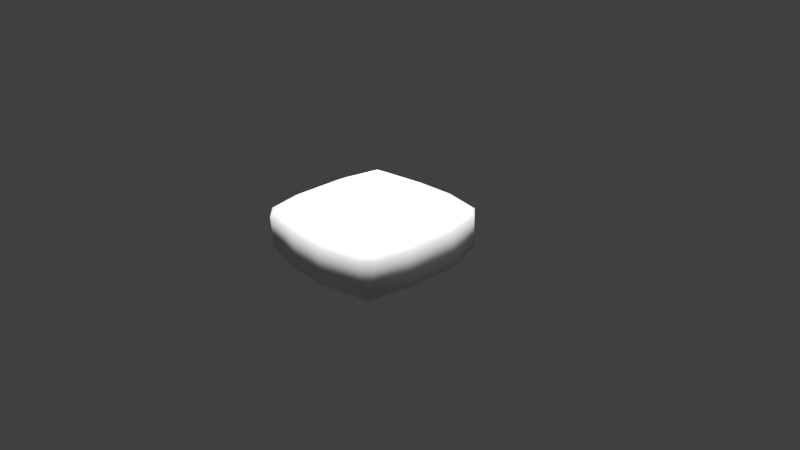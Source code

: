 # Source: LavaGroundsRock_1.blend  (saved by Blender 2.77.0; exported with 4.5.12 LTS)
import bpy
from mathutils import Matrix  # noqa: F401  (used for matrix-valued properties, if any)

bpy.ops.wm.read_factory_settings(use_empty=True)
scene = bpy.context.scene
scene.name = 'Scene'

# ---- collections
col_collection_1 = bpy.data.collections.new('Collection 1'); scene.collection.children.link(col_collection_1)

# ---- world
world_world = bpy.data.worlds.new('World'); scene.world = world_world
world_world.color = (0.05088, 0.05088, 0.05088)
world_world.use_sun_shadow = False
world_world.sun_shadow_jitter_overblur = 0.0
world_world.cycles.sampling_method = 'MANUAL'

# ---- cameras
cam_camera = bpy.data.cameras.new('Camera')
cam_camera.clip_end = 100.0
cam_camera.lens = 35.0
cam_camera.sensor_width = 32.0
cam_camera.sensor_height = 18.0
cam_camera.ortho_scale = 7.314
cam_camera.dof.focus_distance = 0.0
cam_camera.dof.aperture_fstop = 128.0

# ---- lights
light_hemi_005 = bpy.data.lights.new('Hemi.005', 'SUN')
light_hemi_005.transmission_factor = 0.0
light_hemi_005.angle = 0.1993
light_hemi_005.energy = 1.0
light_hemi_005.shadow_buffer_clip_start = 0.5
light_hemi_005.shadow_soft_size = 0.1
light_hemi_005.shadow_cascade_max_distance = 1000.0
light_hemi_004 = bpy.data.lights.new('Hemi.004', 'SUN')
light_hemi_004.transmission_factor = 0.0
light_hemi_004.angle = 0.1993
light_hemi_004.energy = 1.0
light_hemi_004.shadow_buffer_clip_start = 0.5
light_hemi_004.shadow_soft_size = 0.1
light_hemi_004.shadow_cascade_max_distance = 1000.0
light_hemi_003 = bpy.data.lights.new('Hemi.003', 'SUN')
light_hemi_003.transmission_factor = 0.0
light_hemi_003.angle = 0.1993
light_hemi_003.energy = 1.0
light_hemi_003.shadow_buffer_clip_start = 0.5
light_hemi_003.shadow_soft_size = 0.1
light_hemi_003.shadow_cascade_max_distance = 1000.0
light_hemi_002 = bpy.data.lights.new('Hemi.002', 'SUN')
light_hemi_002.transmission_factor = 0.0
light_hemi_002.angle = 0.1993
light_hemi_002.energy = 1.0
light_hemi_002.shadow_buffer_clip_start = 0.5
light_hemi_002.shadow_soft_size = 0.1
light_hemi_002.shadow_cascade_max_distance = 1000.0
light_hemi_001 = bpy.data.lights.new('Hemi.001', 'SUN')
light_hemi_001.transmission_factor = 0.0
light_hemi_001.angle = 0.1993
light_hemi_001.energy = 1.0
light_hemi_001.shadow_buffer_clip_start = 0.5
light_hemi_001.shadow_soft_size = 0.1
light_hemi_001.shadow_cascade_max_distance = 1000.0
light_hemi = bpy.data.lights.new('Hemi', 'SUN')
light_hemi.transmission_factor = 0.0
light_hemi.angle = 0.1993
light_hemi.energy = 1.0
light_hemi.shadow_buffer_clip_start = 0.5
light_hemi.shadow_soft_size = 0.1
light_hemi.shadow_cascade_max_distance = 1000.0
light_lamp = bpy.data.lights.new('Lamp', 'POINT')
light_lamp.transmission_factor = 0.0
light_lamp.cutoff_distance = 30.0
light_lamp.energy = 100.0
light_lamp.shadow_buffer_clip_start = 1.001
light_lamp.shadow_soft_size = 0.1
light_lamp.shadow_maximum_resolution = 0.006
light_lamp.use_absolute_resolution = True

# ---- meshes
me_cube_001 = bpy.data.meshes.new('Cube.001')
me_cube_001.from_pydata([(-0.233, 0.88, -0.3), (-0.233, 0.314, -1.0), (-0.233, -0.9, -1.0), (0.2935, 0.314, -1.0), (-0.233, -1.08, -0.405), (0.2935, 0.314, -0.3), (0.2935, -1.1, -0.405), (0.2935, 1.1, -0.405), (0.2935, -0.92, -0.3), (0.2935, -0.92, -1.0), (0.2935, 0.9, -1.0), (-0.8, 0.8, -0.3), (-0.8, 0.8, -1.0), (0.82, 0.8, -0.3), (0.82, 0.8, -1.0), (-0.8, -0.82, -0.3), (-0.8, -0.82, -1.0), (0.82, -0.82, -0.3), (0.82, -0.82, -1.0), (0.2935, 0.9, -0.3), (-0.233, 0.88, -1.0), (-0.233, -0.9, -0.3), (-0.233, 1.08, -0.405), (-0.8, -1.0, -0.405), (-0.8, 1.0, -0.405), (0.82, -1.0, -0.405), (0.82, 1.0, -0.405), (1.0, 0.8, -0.405), (-1.0, 0.8, -0.405), (-1.0, -0.82, -0.405), (1.0, -0.82, -0.405), (-0.9, 0.314, -0.3), (-0.9, 0.314, -1.0), (0.92, 0.314, -0.3), (0.92, 0.314, -1.0), (-0.233, 0.314, -0.3), (1.1, 0.314, -0.405), (-1.1, 0.314, -0.405), (0.2935, -0.3664, -0.3), (0.2935, -0.3664, -1.0), (-0.233, -0.3664, -1.0), (-0.9, -0.3664, -0.3), (-0.9, -0.3664, -1.0), (0.9, -0.3664, -0.3), (0.9, -0.3664, -1.0), (-0.233, -0.3664, -0.3), (-1.1, -0.3664, -0.405), (1.08, -0.3664, -0.405), (0.2935, 1.1, -0.881), (-0.9, -0.91, -0.881), (-0.9, 0.9, -0.881), (0.91, -0.91, -0.881), (-0.233, -1.08, -0.881), (0.91, 0.9, -0.881), (-0.233, 1.08, -0.881), (0.2935, -1.1, -0.881), (1.1, 0.314, -0.881), (-1.1, 0.314, -0.881), (-1.1, -0.3664, -0.881), (1.08, -0.3664, -0.881)], [], [(28, 11, 24), (13, 27, 26), (30, 17, 25), (58, 57, 32, 42), (5, 19, 0, 35), (50, 28, 24), (51, 30, 25), (50, 12, 32, 57), (3, 10, 14, 34), (31, 11, 28, 37), (12, 50, 54, 20), (35, 0, 11, 31), (43, 17, 30, 47), (53, 26, 27), (49, 23, 29), (14, 53, 56, 34), (24, 11, 0, 22), (23, 15, 29), (9, 55, 52, 2), (56, 59, 44, 34), (7, 19, 13, 26), (33, 13, 19, 5), (21, 15, 23, 4), (32, 12, 20, 1), (22, 0, 19, 7), (8, 21, 4, 6), (17, 8, 6, 25), (1, 20, 10, 3), (40, 1, 3, 39), (42, 32, 1, 40), (43, 33, 5, 38), (18, 51, 55, 9), (13, 33, 36, 27), (45, 35, 31, 41), (41, 31, 37, 46), (39, 3, 34, 44), (38, 5, 35, 45), (8, 38, 45, 21), (9, 39, 44, 18), (15, 41, 46, 29), (20, 54, 48, 10), (21, 45, 41, 15), (44, 59, 51, 18), (48, 53, 14, 10), (17, 43, 38, 8), (16, 42, 40, 2), (2, 40, 39, 9), (33, 43, 47, 36), (36, 47, 59, 56), (29, 46, 58, 49), (46, 37, 57, 58), (27, 36, 56, 53), (24, 22, 54, 50), (6, 4, 52, 55), (47, 30, 51, 59), (25, 6, 55, 51), (22, 7, 48, 54), (37, 28, 50, 57), (58, 42, 16, 49), (7, 26, 53, 48), (52, 49, 16, 2), (4, 23, 49, 52)])
me_cube_001.polygons.foreach_set('use_smooth', [True] * 62)
_uv = me_cube_001.uv_layers.new(name='UVMap')
_uv.uv.foreach_set('vector', [0.452, 0.889, 0.4513, 0.889, 0.4513, 0.8882, 0.452, 0.889, 0.4513, 0.889, 0.4513, 0.8882, 0.452, 0.889, 0.4513, 0.889, 0.4513, 0.8882, 0.452, 0.889, 0.4513, 0.889, 0.4513, 0.8882, 0.452, 0.8882, 0.8857, 0.9927, 0.885, 0.9927, 0.885, 0.992, 0.8857, 0.992, 0.4513, 0.889, 0.4513, 0.8882, 0.452, 0.8882, 0.4513, 0.889, 0.4513, 0.8882, 0.452, 0.8882, 0.452, 0.889, 0.4513, 0.889, 0.4513, 0.8882, 0.452, 0.8882, 0.8857, 0.9927, 0.885, 0.9927, 0.885, 0.992, 0.8857, 0.992, 0.452, 0.889, 0.4513, 0.889, 0.4513, 0.8882, 0.452, 0.8882, 0.452, 0.889, 0.4513, 0.889, 0.4513, 0.8882, 0.452, 0.8882, 0.8857, 0.9927, 0.885, 0.9927, 0.885, 0.992, 0.8857, 0.992, 0.452, 0.889, 0.4513, 0.889, 0.4513, 0.8882, 0.452, 0.8882, 0.452, 0.889, 0.4513, 0.889, 0.4513, 0.8882, 0.452, 0.889, 0.4513, 0.889, 0.4513, 0.8882, 0.452, 0.889, 0.4513, 0.889, 0.4513, 0.8882, 0.452, 0.8882, 0.452, 0.889, 0.4513, 0.889, 0.4513, 0.8882, 0.452, 0.8882, 0.452, 0.889, 0.4513, 0.889, 0.4513, 0.8882, 0.452, 0.889, 0.4513, 0.889, 0.4513, 0.8882, 0.452, 0.8882, 0.452, 0.889, 0.4513, 0.889, 0.4513, 0.8882, 0.452, 0.8882, 0.452, 0.889, 0.4513, 0.889, 0.4513, 0.8882, 0.452, 0.8882, 0.8857, 0.9927, 0.885, 0.9927, 0.885, 0.992, 0.8857, 0.992, 0.452, 0.889, 0.4513, 0.889, 0.4513, 0.8882, 0.452, 0.8882, 0.8857, 0.9927, 0.885, 0.9927, 0.885, 0.992, 0.8857, 0.992, 0.452, 0.889, 0.4513, 0.889, 0.4513, 0.8882, 0.452, 0.8882, 0.452, 0.889, 0.4513, 0.889, 0.4513, 0.8882, 0.452, 0.8882, 0.452, 0.889, 0.4513, 0.889, 0.4513, 0.8882, 0.452, 0.8882, 0.8857, 0.9927, 0.885, 0.9927, 0.885, 0.992, 0.8857, 0.992, 0.8857, 0.9927, 0.885, 0.9927, 0.885, 0.992, 0.8857, 0.992, 0.8857, 0.9927, 0.885, 0.9927, 0.885, 0.992, 0.8857, 0.992, 0.8857, 0.9927, 0.885, 0.9927, 0.885, 0.992, 0.8857, 0.992, 0.452, 0.889, 0.4513, 0.889, 0.4513, 0.8882, 0.452, 0.8882, 0.452, 0.889, 0.4513, 0.889, 0.4513, 0.8882, 0.452, 0.8882, 0.8857, 0.9927, 0.885, 0.9927, 0.885, 0.992, 0.8857, 0.992, 0.452, 0.889, 0.4513, 0.889, 0.4513, 0.8882, 0.452, 0.8882, 0.8857, 0.9927, 0.885, 0.9927, 0.885, 0.992, 0.8857, 0.992, 0.8857, 0.9927, 0.885, 0.9927, 0.885, 0.992, 0.8857, 0.992, 0.8857, 0.9927, 0.885, 0.9927, 0.885, 0.992, 0.8857, 0.992, 0.8857, 0.9927, 0.885, 0.9927, 0.885, 0.992, 0.8857, 0.992, 0.452, 0.889, 0.4513, 0.889, 0.4513, 0.8882, 0.452, 0.8882, 0.452, 0.889, 0.4513, 0.889, 0.4513, 0.8882, 0.452, 0.8882, 0.8857, 0.9927, 0.885, 0.9927, 0.885, 0.992, 0.8857, 0.992, 0.452, 0.889, 0.4513, 0.889, 0.4513, 0.8882, 0.452, 0.8882, 0.452, 0.889, 0.4513, 0.889, 0.4513, 0.8882, 0.452, 0.8882, 0.8857, 0.9927, 0.885, 0.9927, 0.885, 0.992, 0.8857, 0.992, 0.8857, 0.9927, 0.885, 0.9927, 0.885, 0.992, 0.8857, 0.992, 0.8857, 0.9927, 0.885, 0.9927, 0.885, 0.992, 0.8857, 0.992, 0.452, 0.889, 0.4513, 0.889, 0.4513, 0.8882, 0.452, 0.8882, 0.8857, 0.9927, 0.885, 0.9927, 0.885, 0.992, 0.8857, 0.992, 0.8857, 0.9927, 0.885, 0.9927, 0.885, 0.992, 0.8857, 0.992, 0.8857, 0.9927, 0.885, 0.9927, 0.885, 0.992, 0.8857, 0.992, 0.8857, 0.9927, 0.885, 0.9927, 0.885, 0.992, 0.8857, 0.992, 0.8857, 0.9927, 0.885, 0.9927, 0.885, 0.992, 0.8857, 0.992, 0.8857, 0.9927, 0.885, 0.9927, 0.885, 0.992, 0.8857, 0.992, 0.8857, 0.9927, 0.885, 0.9927, 0.885, 0.992, 0.8857, 0.992, 0.8857, 0.9927, 0.885, 0.9927, 0.885, 0.992, 0.8857, 0.992, 0.8857, 0.9927, 0.885, 0.9927, 0.885, 0.992, 0.8857, 0.992, 0.8857, 0.9927, 0.885, 0.9927, 0.885, 0.992, 0.8857, 0.992, 0.452, 0.889, 0.4513, 0.889, 0.4513, 0.8882, 0.452, 0.8882, 0.8857, 0.9927, 0.885, 0.9927, 0.885, 0.992, 0.8857, 0.992, 0.452, 0.889, 0.4513, 0.889, 0.4513, 0.8882, 0.452, 0.8882, 0.8857, 0.9927, 0.885, 0.9927, 0.885, 0.992, 0.8857, 0.992])
me_cube_001.use_remesh_preserve_volume = False
me_cube_001.use_remesh_preserve_attributes = False
me_cube_001.use_mirror_vertex_groups = False
me_cube_001.update()

# ---- objects
ob_cube = bpy.data.objects.new('Cube', me_cube_001)
ob_hemi_005 = bpy.data.objects.new('Hemi.005', light_hemi_005)
ob_hemi_004 = bpy.data.objects.new('Hemi.004', light_hemi_004)
ob_hemi_003 = bpy.data.objects.new('Hemi.003', light_hemi_003)
ob_hemi_002 = bpy.data.objects.new('Hemi.002', light_hemi_002)
ob_hemi_001 = bpy.data.objects.new('Hemi.001', light_hemi_001)
ob_hemi = bpy.data.objects.new('Hemi', light_hemi)
ob_lamp = bpy.data.objects.new('Lamp', light_lamp)
ob_camera = bpy.data.objects.new('Camera', cam_camera)

# ---- transforms, parenting, visibility, modifiers, constraints
ob_cube.location = (0.0, 0.0, 1.0)
ob_cube.lineart.crease_threshold = 0.0
ob_hemi_005.location = (4.0, 6.0, 10.0)
ob_hemi_005.lineart.crease_threshold = 0.0
ob_hemi_004.location = (-3.0, 8.0, 10.0)
ob_hemi_004.lineart.crease_threshold = 0.0
ob_hemi_003.location = (-5.0, -6.0, 10.0)
ob_hemi_003.lineart.crease_threshold = 0.0
ob_hemi_002.location = (5.0, -6.0, 10.0)
ob_hemi_002.lineart.crease_threshold = 0.0
ob_hemi_001.location = (4.0, 0.0, 10.0)
ob_hemi_001.lineart.crease_threshold = 0.0
ob_hemi.location = (-6.0, 0.0, 10.0)
ob_hemi.lineart.crease_threshold = 0.0
ob_lamp.location = (4.076, 1.005, 5.904)
ob_lamp.rotation_euler = (0.6503, 0.05522, 1.866)
ob_lamp.lock_rotations_4d = False
ob_lamp.empty_display_type = 'ARROWS'
ob_lamp.color = (0.0, 0.0, 0.0, 0.0)
ob_lamp.lineart.crease_threshold = 0.0
ob_camera.location = (7.481, -6.508, 5.344)
ob_camera.rotation_euler = (1.109, 0.01082, 0.8149)
ob_camera.lock_rotations_4d = False
ob_camera.empty_display_type = 'ARROWS'
ob_camera.color = (0.0, 0.0, 0.0, 0.0)
ob_camera.display_type = 'WIRE'
ob_camera.lineart.crease_threshold = 0.0

# ---- collection membership
col_collection_1.objects.link(ob_cube)
col_collection_1.objects.link(ob_hemi_005)
col_collection_1.objects.link(ob_hemi_004)
col_collection_1.objects.link(ob_hemi_003)
col_collection_1.objects.link(ob_hemi_002)
col_collection_1.objects.link(ob_hemi_001)
col_collection_1.objects.link(ob_hemi)
col_collection_1.objects.link(ob_lamp)
col_collection_1.objects.link(ob_camera)

# ---- scene / render settings (as saved in the file)
scene.camera = ob_camera
scene.frame_start = 1; scene.frame_end = 250; scene.frame_set(1)
scene.render.engine = 'BLENDER_EEVEE_NEXT'
scene.render.resolution_percentage = 50
scene.render.dither_intensity = 0.0
scene.cycles.use_denoising = False
scene.cycles.samples = 128
scene.cycles.sampling_pattern = 'TABULATED_SOBOL'
scene.cycles.light_sampling_threshold = 0.0
scene.cycles.use_adaptive_sampling = False
scene.cycles.use_light_tree = False
scene.cycles.blur_glossy = 0.0
scene.cycles.sample_clamp_indirect = 0.0
scene.view_settings.view_transform = 'Standard'
bpy.context.view_layer.update()
